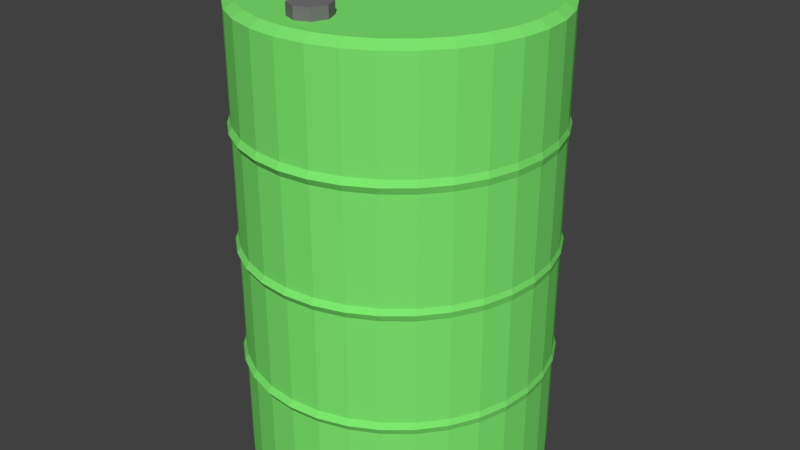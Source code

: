# Source: Barrel.blend  (saved by Blender 2.79.0; exported with 4.5.12 LTS)
import bpy
from mathutils import Matrix  # noqa: F401  (used for matrix-valued properties, if any)

bpy.ops.wm.read_factory_settings(use_empty=True)
scene = bpy.context.scene
scene.name = 'Scene'

# ---- collections
col_collection_1 = bpy.data.collections.new('Collection 1'); scene.collection.children.link(col_collection_1)

# ---- materials (node trees are filled in below, after node groups)
mat_material_002 = bpy.data.materials.new('Material.002')
mat_material_002.alpha_threshold = 0.0
mat_material_002.use_transparent_shadow = False
mat_material_002.diffuse_color = (0.1789, 0.1789, 0.1789, 1.0)
mat_material_002.roughness = 0.5
mat_material_001 = bpy.data.materials.new('Material.001')
mat_material_001.alpha_threshold = 0.0
mat_material_001.use_transparent_shadow = False
mat_material_001.diffuse_color = (0.2076, 0.8, 0.1588, 1.0)
mat_material_001.roughness = 0.5
mat_material_001.specular_intensity = 0.0

# ---- material node trees

# ---- world
world_world = bpy.data.worlds.new('World'); scene.world = world_world
world_world.color = (0.05088, 0.05088, 0.05088)
world_world.use_sun_shadow = False
world_world.sun_shadow_jitter_overblur = 0.0
world_world.cycles.sampling_method = 'MANUAL'

# ---- meshes
me_cylinder_001 = bpy.data.meshes.new('Cylinder.001')
me_cylinder_001.from_pydata([(5.215e-08, 1.0, -1.0), (5.215e-08, 1.0, 1.0), (0.7071, 0.7071, -1.0), (0.7071, 0.7071, 1.0), (1.0, -5.116e-08, -1.0), (1.0, -5.116e-08, 1.0), (0.7071, -0.7071, -1.0), (0.7071, -0.7071, 1.0), (-3.527e-08, -1.0, -1.0), (-3.527e-08, -1.0, 1.0), (-0.7071, -0.7071, -1.0), (-0.7071, -0.7071, 1.0), (-1.0, 4.474e-09, -1.0), (-1.0, 4.474e-09, 1.0), (-0.7071, 0.7071, -1.0), (-0.7071, 0.7071, 1.0)], [], [(0, 1, 3, 2), (2, 3, 5, 4), (4, 5, 7, 6), (6, 7, 9, 8), (8, 9, 11, 10), (10, 11, 13, 12), (3, 1, 15, 13, 11, 9, 7, 5), (12, 13, 15, 14), (14, 15, 1, 0), (0, 2, 4, 6, 8, 10, 12, 14)])
me_cylinder_001.materials.append(mat_material_002)
me_cylinder_001.use_remesh_preserve_volume = False
me_cylinder_001.use_remesh_preserve_attributes = False
me_cylinder_001.use_mirror_vertex_groups = False
me_cylinder_001.update()
me_cylinder = bpy.data.meshes.new('Cylinder')
me_cylinder.from_pydata([(-1.192e-07, 0.9613, -0.9993), (-1.16e-07, 0.935, 1.001), (0.1875, 0.9429, -0.9993), (0.1824, 0.917, 1.001), (0.3679, 0.8881, -0.9993), (0.3578, 0.8638, 1.001), (0.5341, 0.7993, -0.9993), (0.5195, 0.7774, 1.001), (0.6798, 0.6798, -0.9993), (0.6611, 0.6611, 1.001), (0.7993, 0.5341, -0.9993), (0.7774, 0.5195, 1.001), (0.8881, 0.3679, -0.9993), (0.8638, 0.3578, 1.001), (0.9429, 0.1875, -0.9993), (0.917, 0.1824, 1.001), (0.9613, -2.103e-07, -0.9993), (0.935, -2.048e-07, 1.001), (0.9429, -0.1875, -0.9993), (0.917, -0.1824, 1.001), (0.8881, -0.3679, -0.9993), (0.8638, -0.3578, 1.001), (0.7993, -0.5341, -0.9993), (0.7774, -0.5195, 1.001), (0.6798, -0.6798, -0.9993), (0.6611, -0.6611, 1.001), (0.5341, -0.7993, -0.9993), (0.5195, -0.7774, 1.001), (0.3679, -0.8881, -0.9993), (0.3578, -0.8638, 1.001), (0.1875, -0.9429, -0.9993), (0.1824, -0.917, 1.001), (-4.324e-07, -0.9613, -0.9993), (-4.207e-07, -0.935, 1.001), (-0.1875, -0.9429, -0.9993), (-0.1824, -0.917, 1.001), (-0.3679, -0.8881, -0.9993), (-0.3578, -0.8638, 1.001), (-0.5341, -0.7993, -0.9993), (-0.5195, -0.7774, 1.001), (-0.6798, -0.6798, -0.9993), (-0.6611, -0.6611, 1.001), (-0.7993, -0.5341, -0.9993), (-0.7774, -0.5195, 1.001), (-0.8881, -0.3679, -0.9993), (-0.8638, -0.3578, 1.001), (-0.9429, -0.1875, -0.9993), (-0.917, -0.1824, 1.001), (-0.9613, 6.454e-07, -0.9993), (-0.935, 6.275e-07, 1.001), (-0.9429, 0.1875, -0.9993), (-0.917, 0.1824, 1.001), (-0.8881, 0.3679, -0.9993), (-0.8638, 0.3578, 1.001), (-0.7993, 0.5341, -0.9993), (-0.7774, 0.5195, 1.001), (-0.6798, 0.6798, -0.9993), (-0.6611, 0.6611, 1.001), (-0.5341, 0.7993, -0.9993), (-0.5195, 0.7774, 1.001), (-0.3679, 0.8881, -0.9993), (-0.3578, 0.8638, 1.001), (-0.1875, 0.9429, -0.9993), (-0.1824, 0.917, 1.001), (-1.242e-07, 1.027, 0.0007178), (0.197, 1.007, 0.0007178), (0.3864, 0.9487, 0.0007178), (0.5609, 0.8538, 0.0007178), (0.7139, 0.7261, 0.0007178), (0.8395, 0.5705, 0.0007178), (0.9328, 0.393, 0.0007178), (0.9903, 0.2003, 0.0007178), (1.01, -2.241e-07, 0.0007178), (0.9903, -0.2003, 0.0007178), (0.9328, -0.393, 0.0007178), (0.8395, -0.5705, 0.0007178), (0.7139, -0.7261, 0.0007178), (0.5609, -0.8538, 0.0007178), (0.3864, -0.9487, 0.0007178), (0.197, -1.007, 0.0007178), (-4.532e-07, -1.027, 0.0007178), (-0.197, -1.007, 0.0007178), (-0.3864, -0.9487, 0.0007178), (-0.5609, -0.8538, 0.0007178), (-0.7139, -0.7261, 0.0007178), (-0.8395, -0.5705, 0.0007178), (-0.9328, -0.393, 0.0007178), (-0.9903, -0.2003, 0.0007178), (-1.01, 6.899e-07, 0.0007178), (-0.9903, 0.2003, 0.0007178), (-0.9328, 0.393, 0.0007178), (-0.8395, 0.5705, 0.0007178), (-0.7139, 0.7261, 0.0007178), (-0.5609, 0.8538, 0.0007178), (-0.3864, 0.9487, 0.0007178), (-0.197, 1.007, 0.0007178), (-1.242e-07, 1.027, 0.5007), (0.197, 1.007, 0.5007), (0.3864, 0.9487, 0.5007), (0.5609, 0.8538, 0.5007), (0.7139, 0.7261, 0.5007), (0.8395, 0.5705, 0.5007), (0.9328, 0.393, 0.5007), (0.9903, 0.2003, 0.5007), (1.01, -2.241e-07, 0.5007), (0.9903, -0.2003, 0.5007), (0.9328, -0.393, 0.5007), (0.8395, -0.5705, 0.5007), (0.7139, -0.7261, 0.5007), (0.5609, -0.8538, 0.5007), (0.3864, -0.9487, 0.5007), (0.197, -1.007, 0.5007), (-4.532e-07, -1.027, 0.5007), (-0.197, -1.007, 0.5007), (-0.3864, -0.9487, 0.5007), (-0.5609, -0.8538, 0.5007), (-0.7139, -0.7261, 0.5007), (-0.8395, -0.5705, 0.5007), (-0.9328, -0.393, 0.5007), (-0.9903, -0.2003, 0.5007), (-1.01, 6.899e-07, 0.5007), (-0.9903, 0.2003, 0.5007), (-0.9328, 0.393, 0.5007), (-0.8395, 0.5705, 0.5007), (-0.7139, 0.7261, 0.5007), (-0.5609, 0.8538, 0.5007), (-0.3864, 0.9487, 0.5007), (-0.197, 1.007, 0.5007), (0.197, 1.007, -0.4993), (0.3864, 0.9487, -0.4993), (0.5609, 0.8538, -0.4993), (0.7139, 0.7261, -0.4993), (0.8395, 0.5705, -0.4993), (0.9328, 0.393, -0.4993), (0.9903, 0.2003, -0.4993), (1.01, -2.241e-07, -0.4993), (0.9903, -0.2003, -0.4993), (0.9328, -0.393, -0.4993), (0.8395, -0.5705, -0.4993), (0.7139, -0.7261, -0.4993), (0.5609, -0.8538, -0.4993), (0.3864, -0.9487, -0.4993), (0.197, -1.007, -0.4993), (-4.532e-07, -1.027, -0.4993), (-0.197, -1.007, -0.4993), (-0.3864, -0.9487, -0.4993), (-0.5609, -0.8538, -0.4993), (-0.7139, -0.7261, -0.4993), (-0.8395, -0.5705, -0.4993), (-0.9328, -0.393, -0.4993), (-0.9903, -0.2003, -0.4993), (-1.01, 6.899e-07, -0.4993), (-0.9903, 0.2003, -0.4993), (-0.9328, 0.393, -0.4993), (-0.8395, 0.5705, -0.4993), (-0.7139, 0.7261, -0.4993), (-0.5609, 0.8538, -0.4993), (-0.3864, 0.9487, -0.4993), (-0.197, 1.007, -0.4993), (-1.242e-07, 1.027, -0.4993), (-1.238e-07, 1.0, 0.5269), (0.1951, 0.9808, 0.5269), (0.3827, 0.9239, 0.5269), (0.5556, 0.8315, 0.5269), (0.7071, 0.7071, 0.5269), (0.8315, 0.5556, 0.5269), (0.9239, 0.3827, 0.5269), (0.9808, 0.1951, 0.5269), (1.0, -2.184e-07, 0.5269), (0.9808, -0.1951, 0.5269), (0.9239, -0.3827, 0.5269), (0.8315, -0.5556, 0.5269), (0.7071, -0.7071, 0.5269), (0.5556, -0.8315, 0.5269), (0.3827, -0.9239, 0.5269), (0.1951, -0.9808, 0.5269), (-4.496e-07, -1.0, 0.5269), (-0.1951, -0.9808, 0.5269), (-0.3827, -0.9239, 0.5269), (-0.5556, -0.8315, 0.5269), (-0.7071, -0.7071, 0.5269), (-0.8315, -0.5556, 0.5269), (-0.9239, -0.3827, 0.5269), (-0.9808, -0.1951, 0.5269), (-1.0, 6.717e-07, 0.5269), (-0.9808, 0.1951, 0.5269), (-0.9239, 0.3827, 0.5269), (-0.8315, 0.5556, 0.5269), (-0.7071, 0.7071, 0.5269), (-0.5556, 0.8315, 0.5269), (-0.3827, 0.9239, 0.5269), (-0.1951, 0.9808, 0.5269), (0.1951, 0.9808, 0.4716), (0.3827, 0.9239, 0.4716), (0.5556, 0.8315, 0.4716), (0.7071, 0.7071, 0.4716), (0.8315, 0.5556, 0.4716), (0.9239, 0.3827, 0.4716), (0.9808, 0.1951, 0.4716), (1.0, -2.184e-07, 0.4716), (0.9808, -0.1951, 0.4716), (0.9239, -0.3827, 0.4716), (0.8315, -0.5556, 0.4716), (0.7071, -0.7071, 0.4716), (0.5556, -0.8315, 0.4716), (0.3827, -0.9239, 0.4716), (0.1951, -0.9808, 0.4716), (-4.496e-07, -1.0, 0.4716), (-0.1951, -0.9808, 0.4716), (-0.3827, -0.9239, 0.4716), (-0.5556, -0.8315, 0.4716), (-0.7071, -0.7071, 0.4716), (-0.8315, -0.5556, 0.4716), (-0.9239, -0.3827, 0.4716), (-0.9808, -0.1951, 0.4716), (-1.0, 6.717e-07, 0.4716), (-0.9808, 0.1951, 0.4716), (-0.9239, 0.3827, 0.4716), (-0.8315, 0.5556, 0.4716), (-0.7071, 0.7071, 0.4716), (-0.5556, 0.8315, 0.4716), (-0.3827, 0.9239, 0.4716), (-0.1951, 0.9808, 0.4716), (-1.238e-07, 1.0, 0.4716), (-1.238e-07, 1.0, 0.9739), (0.1951, 0.9808, 0.9739), (0.3827, 0.9239, 0.9739), (0.5556, 0.8315, 0.9739), (0.7071, 0.7071, 0.9739), (0.8315, 0.5556, 0.9739), (0.9239, 0.3827, 0.9739), (0.9808, 0.1951, 0.9739), (1.0, -2.184e-07, 0.9739), (0.9808, -0.1951, 0.9739), (0.9239, -0.3827, 0.9739), (0.8315, -0.5556, 0.9739), (0.7071, -0.7071, 0.9739), (0.5556, -0.8315, 0.9739), (0.3827, -0.9239, 0.9739), (0.1951, -0.9808, 0.9739), (-4.496e-07, -1.0, 0.9739), (-0.1951, -0.9808, 0.9739), (-0.3827, -0.9239, 0.9739), (-0.5556, -0.8315, 0.9739), (-0.7071, -0.7071, 0.9739), (-0.8315, -0.5556, 0.9739), (-0.9239, -0.3827, 0.9739), (-0.9808, -0.1951, 0.9739), (-1.0, 6.717e-07, 0.9739), (-0.9808, 0.1951, 0.9739), (-0.9239, 0.3827, 0.9739), (-0.8315, 0.5556, 0.9739), (-0.7071, 0.7071, 0.9739), (-0.5556, 0.8315, 0.9739), (-0.3827, 0.9239, 0.9739), (-0.1951, 0.9808, 0.9739), (0.1951, 0.9808, 0.02397), (0.3827, 0.9239, 0.02397), (0.5556, 0.8315, 0.02397), (0.7071, 0.7071, 0.02397), (0.8315, 0.5556, 0.02397), (0.9239, 0.3827, 0.02397), (0.9808, 0.1951, 0.02397), (1.0, -2.184e-07, 0.02397), (0.9808, -0.1951, 0.02397), (0.9239, -0.3827, 0.02397), (0.8315, -0.5556, 0.02397), (0.7071, -0.7071, 0.02397), (0.5556, -0.8315, 0.02397), (0.3827, -0.9239, 0.02397), (0.1951, -0.9808, 0.02397), (-4.496e-07, -1.0, 0.02397), (-0.1951, -0.9808, 0.02397), (-0.3827, -0.9239, 0.02397), (-0.5556, -0.8315, 0.02397), (-0.7071, -0.7071, 0.02397), (-0.8315, -0.5556, 0.02397), (-0.9239, -0.3827, 0.02397), (-0.9808, -0.1951, 0.02397), (-1.0, 6.717e-07, 0.02397), (-0.9808, 0.1951, 0.02397), (-0.9239, 0.3827, 0.02397), (-0.8315, 0.5556, 0.02397), (-0.7071, 0.7071, 0.02397), (-0.5556, 0.8315, 0.02397), (-0.3827, 0.9239, 0.02397), (-0.1951, 0.9808, 0.02397), (-1.238e-07, 1.0, 0.02397), (-1.238e-07, 1.0, -0.0287), (0.1951, 0.9808, -0.0287), (0.3827, 0.9239, -0.0287), (0.5556, 0.8315, -0.0287), (0.7071, 0.7071, -0.0287), (0.8315, 0.5556, -0.0287), (0.9239, 0.3827, -0.0287), (0.9808, 0.1951, -0.0287), (1.0, -2.184e-07, -0.0287), (0.9808, -0.1951, -0.0287), (0.9239, -0.3827, -0.0287), (0.8315, -0.5556, -0.0287), (0.7071, -0.7071, -0.0287), (0.5556, -0.8315, -0.0287), (0.3827, -0.9239, -0.0287), (0.1951, -0.9808, -0.0287), (-4.496e-07, -1.0, -0.0287), (-0.1951, -0.9808, -0.0287), (-0.3827, -0.9239, -0.0287), (-0.5556, -0.8315, -0.0287), (-0.7071, -0.7071, -0.0287), (-0.8315, -0.5556, -0.0287), (-0.9239, -0.3827, -0.0287), (-0.9808, -0.1951, -0.0287), (-1.0, 6.717e-07, -0.0287), (-0.9808, 0.1951, -0.0287), (-0.9239, 0.3827, -0.0287), (-0.8315, 0.5556, -0.0287), (-0.7071, 0.7071, -0.0287), (-0.5556, 0.8315, -0.0287), (-0.3827, 0.9239, -0.0287), (-0.1951, 0.9808, -0.0287), (0.1951, 0.9808, -0.4748), (0.3827, 0.9239, -0.4748), (0.5556, 0.8315, -0.4748), (0.7071, 0.7071, -0.4748), (0.8315, 0.5556, -0.4748), (0.9239, 0.3827, -0.4748), (0.9808, 0.1951, -0.4748), (1.0, -2.184e-07, -0.4748), (0.9808, -0.1951, -0.4748), (0.9239, -0.3827, -0.4748), (0.8315, -0.5556, -0.4748), (0.7071, -0.7071, -0.4748), (0.5556, -0.8315, -0.4748), (0.3827, -0.9239, -0.4748), (0.1951, -0.9808, -0.4748), (-4.496e-07, -1.0, -0.4748), (-0.1951, -0.9808, -0.4748), (-0.3827, -0.9239, -0.4748), (-0.5556, -0.8315, -0.4748), (-0.7071, -0.7071, -0.4748), (-0.8315, -0.5556, -0.4748), (-0.9239, -0.3827, -0.4748), (-0.9808, -0.1951, -0.4748), (-1.0, 6.717e-07, -0.4748), (-0.9808, 0.1951, -0.4748), (-0.9239, 0.3827, -0.4748), (-0.8315, 0.5556, -0.4748), (-0.7071, 0.7071, -0.4748), (-0.5556, 0.8315, -0.4748), (-0.3827, 0.9239, -0.4748), (-0.1951, 0.9808, -0.4748), (-1.238e-07, 1.0, -0.4748), (0.1951, 0.9808, -0.5275), (0.3827, 0.9239, -0.5275), (0.5556, 0.8315, -0.5275), (0.7071, 0.7071, -0.5275), (0.8315, 0.5556, -0.5275), (0.9239, 0.3827, -0.5275), (0.9808, 0.1951, -0.5275), (1.0, -2.184e-07, -0.5275), (0.9808, -0.1951, -0.5275), (0.9239, -0.3827, -0.5275), (0.8315, -0.5556, -0.5275), (0.7071, -0.7071, -0.5275), (0.5556, -0.8315, -0.5275), (0.3827, -0.9239, -0.5275), (0.1951, -0.9808, -0.5275), (-4.496e-07, -1.0, -0.5275), (-0.1951, -0.9808, -0.5275), (-0.3827, -0.9239, -0.5275), (-0.5556, -0.8315, -0.5275), (-0.7071, -0.7071, -0.5275), (-0.8315, -0.5556, -0.5275), (-0.9239, -0.3827, -0.5275), (-0.9808, -0.1951, -0.5275), (-1.0, 6.717e-07, -0.5275), (-0.9808, 0.1951, -0.5275), (-0.9239, 0.3827, -0.5275), (-0.8315, 0.5556, -0.5275), (-0.7071, 0.7071, -0.5275), (-0.5556, 0.8315, -0.5275), (-0.3827, 0.9239, -0.5275), (-0.1951, 0.9808, -0.5275), (-1.238e-07, 1.0, -0.5275), (0.1951, 0.9808, -0.9691), (0.3827, 0.9239, -0.9691), (0.5556, 0.8315, -0.9691), (0.7071, 0.7071, -0.9691), (0.8315, 0.5556, -0.9691), (0.9239, 0.3827, -0.9691), (0.9808, 0.1951, -0.9691), (1.0, -2.184e-07, -0.9691), (0.9808, -0.1951, -0.9691), (0.9239, -0.3827, -0.9691), (0.8315, -0.5556, -0.9691), (0.7071, -0.7071, -0.9691), (0.5556, -0.8315, -0.9691), (0.3827, -0.9239, -0.9691), (0.1951, -0.9808, -0.9691), (-4.496e-07, -1.0, -0.9691), (-0.1951, -0.9808, -0.9691), (-0.3827, -0.9239, -0.9691), (-0.5556, -0.8315, -0.9691), (-0.7071, -0.7071, -0.9691), (-0.8315, -0.5556, -0.9691), (-0.9239, -0.3827, -0.9691), (-0.9808, -0.1951, -0.9691), (-1.0, 6.717e-07, -0.9691), (-0.9808, 0.1951, -0.9691), (-0.9239, 0.3827, -0.9691), (-0.8315, 0.5556, -0.9691), (-0.7071, 0.7071, -0.9691), (-0.5556, 0.8315, -0.9691), (-0.3827, 0.9239, -0.9691), (-0.1951, 0.9808, -0.9691), (-1.238e-07, 1.0, -0.9691)], [], [(224, 1, 3, 225), (225, 3, 5, 226), (226, 5, 7, 227), (227, 7, 9, 228), (228, 9, 11, 229), (229, 11, 13, 230), (230, 13, 15, 231), (231, 15, 17, 232), (232, 17, 19, 233), (233, 19, 21, 234), (234, 21, 23, 235), (235, 23, 25, 236), (236, 25, 27, 237), (237, 27, 29, 238), (238, 29, 31, 239), (239, 31, 33, 240), (240, 33, 35, 241), (241, 35, 37, 242), (242, 37, 39, 243), (243, 39, 41, 244), (244, 41, 43, 245), (245, 43, 45, 246), (246, 45, 47, 247), (247, 47, 49, 248), (248, 49, 51, 249), (249, 51, 53, 250), (250, 53, 55, 251), (251, 55, 57, 252), (252, 57, 59, 253), (253, 59, 61, 254), (3, 1, 63, 61, 59, 57, 55, 53, 51, 49, 47, 45, 43, 41, 39, 37, 35, 33, 31, 29, 27, 25, 23, 21, 19, 17, 15, 13, 11, 9, 7, 5), (254, 61, 63, 255), (255, 63, 1, 224), (0, 2, 4, 6, 8, 10, 12, 14, 16, 18, 20, 22, 24, 26, 28, 30, 32, 34, 36, 38, 40, 42, 44, 46, 48, 50, 52, 54, 56, 58, 60, 62), (319, 95, 64, 288), (318, 94, 95, 319), (317, 93, 94, 318), (316, 92, 93, 317), (315, 91, 92, 316), (314, 90, 91, 315), (313, 89, 90, 314), (312, 88, 89, 313), (311, 87, 88, 312), (310, 86, 87, 311), (309, 85, 86, 310), (308, 84, 85, 309), (307, 83, 84, 308), (306, 82, 83, 307), (305, 81, 82, 306), (304, 80, 81, 305), (303, 79, 80, 304), (302, 78, 79, 303), (301, 77, 78, 302), (300, 76, 77, 301), (299, 75, 76, 300), (298, 74, 75, 299), (297, 73, 74, 298), (296, 72, 73, 297), (295, 71, 72, 296), (294, 70, 71, 295), (293, 69, 70, 294), (292, 68, 69, 293), (291, 67, 68, 292), (290, 66, 67, 291), (289, 65, 66, 290), (288, 64, 65, 289), (222, 127, 96, 223), (221, 126, 127, 222), (220, 125, 126, 221), (219, 124, 125, 220), (218, 123, 124, 219), (217, 122, 123, 218), (216, 121, 122, 217), (215, 120, 121, 216), (214, 119, 120, 215), (213, 118, 119, 214), (212, 117, 118, 213), (211, 116, 117, 212), (210, 115, 116, 211), (209, 114, 115, 210), (208, 113, 114, 209), (207, 112, 113, 208), (206, 111, 112, 207), (205, 110, 111, 206), (204, 109, 110, 205), (203, 108, 109, 204), (202, 107, 108, 203), (201, 106, 107, 202), (200, 105, 106, 201), (199, 104, 105, 200), (198, 103, 104, 199), (197, 102, 103, 198), (196, 101, 102, 197), (195, 100, 101, 196), (194, 99, 100, 195), (193, 98, 99, 194), (192, 97, 98, 193), (223, 96, 97, 192), (383, 159, 128, 352), (352, 128, 129, 353), (353, 129, 130, 354), (354, 130, 131, 355), (355, 131, 132, 356), (356, 132, 133, 357), (357, 133, 134, 358), (358, 134, 135, 359), (359, 135, 136, 360), (360, 136, 137, 361), (361, 137, 138, 362), (362, 138, 139, 363), (363, 139, 140, 364), (364, 140, 141, 365), (365, 141, 142, 366), (366, 142, 143, 367), (367, 143, 144, 368), (368, 144, 145, 369), (369, 145, 146, 370), (370, 146, 147, 371), (371, 147, 148, 372), (372, 148, 149, 373), (373, 149, 150, 374), (374, 150, 151, 375), (375, 151, 152, 376), (376, 152, 153, 377), (377, 153, 154, 378), (378, 154, 155, 379), (379, 155, 156, 380), (380, 156, 157, 381), (381, 157, 158, 382), (382, 158, 159, 383), (127, 191, 160, 96), (126, 190, 191, 127), (125, 189, 190, 126), (124, 188, 189, 125), (123, 187, 188, 124), (122, 186, 187, 123), (121, 185, 186, 122), (120, 184, 185, 121), (119, 183, 184, 120), (118, 182, 183, 119), (117, 181, 182, 118), (116, 180, 181, 117), (115, 179, 180, 116), (114, 178, 179, 115), (113, 177, 178, 114), (112, 176, 177, 113), (111, 175, 176, 112), (110, 174, 175, 111), (109, 173, 174, 110), (108, 172, 173, 109), (107, 171, 172, 108), (106, 170, 171, 107), (105, 169, 170, 106), (104, 168, 169, 105), (103, 167, 168, 104), (102, 166, 167, 103), (101, 165, 166, 102), (100, 164, 165, 101), (99, 163, 164, 100), (98, 162, 163, 99), (97, 161, 162, 98), (96, 160, 161, 97), (287, 223, 192, 256), (256, 192, 193, 257), (257, 193, 194, 258), (258, 194, 195, 259), (259, 195, 196, 260), (260, 196, 197, 261), (261, 197, 198, 262), (262, 198, 199, 263), (263, 199, 200, 264), (264, 200, 201, 265), (265, 201, 202, 266), (266, 202, 203, 267), (267, 203, 204, 268), (268, 204, 205, 269), (269, 205, 206, 270), (270, 206, 207, 271), (271, 207, 208, 272), (272, 208, 209, 273), (273, 209, 210, 274), (274, 210, 211, 275), (275, 211, 212, 276), (276, 212, 213, 277), (277, 213, 214, 278), (278, 214, 215, 279), (279, 215, 216, 280), (280, 216, 217, 281), (281, 217, 218, 282), (282, 218, 219, 283), (283, 219, 220, 284), (284, 220, 221, 285), (285, 221, 222, 286), (286, 222, 223, 287), (191, 255, 224, 160), (190, 254, 255, 191), (189, 253, 254, 190), (188, 252, 253, 189), (187, 251, 252, 188), (186, 250, 251, 187), (185, 249, 250, 186), (184, 248, 249, 185), (183, 247, 248, 184), (182, 246, 247, 183), (181, 245, 246, 182), (180, 244, 245, 181), (179, 243, 244, 180), (178, 242, 243, 179), (177, 241, 242, 178), (176, 240, 241, 177), (175, 239, 240, 176), (174, 238, 239, 175), (173, 237, 238, 174), (172, 236, 237, 173), (171, 235, 236, 172), (170, 234, 235, 171), (169, 233, 234, 170), (168, 232, 233, 169), (167, 231, 232, 168), (166, 230, 231, 167), (165, 229, 230, 166), (164, 228, 229, 165), (163, 227, 228, 164), (162, 226, 227, 163), (161, 225, 226, 162), (160, 224, 225, 161), (95, 286, 287, 64), (94, 285, 286, 95), (93, 284, 285, 94), (92, 283, 284, 93), (91, 282, 283, 92), (90, 281, 282, 91), (89, 280, 281, 90), (88, 279, 280, 89), (87, 278, 279, 88), (86, 277, 278, 87), (85, 276, 277, 86), (84, 275, 276, 85), (83, 274, 275, 84), (82, 273, 274, 83), (81, 272, 273, 82), (80, 271, 272, 81), (79, 270, 271, 80), (78, 269, 270, 79), (77, 268, 269, 78), (76, 267, 268, 77), (75, 266, 267, 76), (74, 265, 266, 75), (73, 264, 265, 74), (72, 263, 264, 73), (71, 262, 263, 72), (70, 261, 262, 71), (69, 260, 261, 70), (68, 259, 260, 69), (67, 258, 259, 68), (66, 257, 258, 67), (65, 256, 257, 66), (64, 287, 256, 65), (351, 288, 289, 320), (320, 289, 290, 321), (321, 290, 291, 322), (322, 291, 292, 323), (323, 292, 293, 324), (324, 293, 294, 325), (325, 294, 295, 326), (326, 295, 296, 327), (327, 296, 297, 328), (328, 297, 298, 329), (329, 298, 299, 330), (330, 299, 300, 331), (331, 300, 301, 332), (332, 301, 302, 333), (333, 302, 303, 334), (334, 303, 304, 335), (335, 304, 305, 336), (336, 305, 306, 337), (337, 306, 307, 338), (338, 307, 308, 339), (339, 308, 309, 340), (340, 309, 310, 341), (341, 310, 311, 342), (342, 311, 312, 343), (343, 312, 313, 344), (344, 313, 314, 345), (345, 314, 315, 346), (346, 315, 316, 347), (347, 316, 317, 348), (348, 317, 318, 349), (349, 318, 319, 350), (350, 319, 288, 351), (158, 350, 351, 159), (157, 349, 350, 158), (156, 348, 349, 157), (155, 347, 348, 156), (154, 346, 347, 155), (153, 345, 346, 154), (152, 344, 345, 153), (151, 343, 344, 152), (150, 342, 343, 151), (149, 341, 342, 150), (148, 340, 341, 149), (147, 339, 340, 148), (146, 338, 339, 147), (145, 337, 338, 146), (144, 336, 337, 145), (143, 335, 336, 144), (142, 334, 335, 143), (141, 333, 334, 142), (140, 332, 333, 141), (139, 331, 332, 140), (138, 330, 331, 139), (137, 329, 330, 138), (136, 328, 329, 137), (135, 327, 328, 136), (134, 326, 327, 135), (133, 325, 326, 134), (132, 324, 325, 133), (131, 323, 324, 132), (130, 322, 323, 131), (129, 321, 322, 130), (128, 320, 321, 129), (159, 351, 320, 128), (414, 382, 383, 415), (413, 381, 382, 414), (412, 380, 381, 413), (411, 379, 380, 412), (410, 378, 379, 411), (409, 377, 378, 410), (408, 376, 377, 409), (407, 375, 376, 408), (406, 374, 375, 407), (405, 373, 374, 406), (404, 372, 373, 405), (403, 371, 372, 404), (402, 370, 371, 403), (401, 369, 370, 402), (400, 368, 369, 401), (399, 367, 368, 400), (398, 366, 367, 399), (397, 365, 366, 398), (396, 364, 365, 397), (395, 363, 364, 396), (394, 362, 363, 395), (393, 361, 362, 394), (392, 360, 361, 393), (391, 359, 360, 392), (390, 358, 359, 391), (389, 357, 358, 390), (388, 356, 357, 389), (387, 355, 356, 388), (386, 354, 355, 387), (385, 353, 354, 386), (384, 352, 353, 385), (415, 383, 352, 384), (0, 415, 384, 2), (2, 384, 385, 4), (4, 385, 386, 6), (6, 386, 387, 8), (8, 387, 388, 10), (10, 388, 389, 12), (12, 389, 390, 14), (14, 390, 391, 16), (16, 391, 392, 18), (18, 392, 393, 20), (20, 393, 394, 22), (22, 394, 395, 24), (24, 395, 396, 26), (26, 396, 397, 28), (28, 397, 398, 30), (30, 398, 399, 32), (32, 399, 400, 34), (34, 400, 401, 36), (36, 401, 402, 38), (38, 402, 403, 40), (40, 403, 404, 42), (42, 404, 405, 44), (44, 405, 406, 46), (46, 406, 407, 48), (48, 407, 408, 50), (50, 408, 409, 52), (52, 409, 410, 54), (54, 410, 411, 56), (56, 411, 412, 58), (58, 412, 413, 60), (60, 413, 414, 62), (62, 414, 415, 0)])
me_cylinder.materials.append(mat_material_001)
me_cylinder.use_remesh_preserve_volume = False
me_cylinder.use_remesh_preserve_attributes = False
me_cylinder.use_mirror_vertex_groups = False
me_cylinder.update()

# ---- objects
ob_cylinder = bpy.data.objects.new('Cylinder', me_cylinder_001)
ob_barrel = bpy.data.objects.new('Barrel', me_cylinder)

# ---- transforms, parenting, visibility, modifiers, constraints
ob_cylinder.location = (-0.0184, -0.7037, 3.105)
ob_cylinder.scale = (0.1296, 0.1296, 0.04806)
ob_cylinder.lineart.crease_threshold = 0.0
ob_barrel.location = (1.238e-07, 2.939e-07, 1.54)
ob_barrel.scale = (1.0, 1.0, 1.536)
ob_barrel.lineart.crease_threshold = 0.0

# ---- collection membership
col_collection_1.objects.link(ob_cylinder)
col_collection_1.objects.link(ob_barrel)

# ---- scene / render settings (as saved in the file)
scene.frame_start = 1; scene.frame_end = 250; scene.frame_set(1)
scene.render.engine = 'BLENDER_EEVEE_NEXT'
scene.render.resolution_percentage = 50
scene.render.dither_intensity = 0.0
scene.cycles.use_denoising = False
scene.cycles.samples = 128
scene.cycles.sampling_pattern = 'TABULATED_SOBOL'
scene.cycles.use_adaptive_sampling = False
scene.cycles.use_light_tree = False
scene.cycles.blur_glossy = 0.0
scene.cycles.sample_clamp_indirect = 0.0
scene.view_settings.view_transform = 'Standard'
bpy.context.view_layer.update()

# ---- added for rendering (the .blend has no active camera and no usable light): camera, sun
cam_auto = bpy.data.cameras.new('AutoCamera')
cam_auto.lens = 50.0
cam_auto.sensor_width = 36.0
cam_auto.clip_end = 1000.0
ob_auto_camera = bpy.data.objects.new('AutoCamera', cam_auto)
scene.collection.objects.link(ob_auto_camera)
ob_auto_camera.location = (3.94788, -4.73745, 4.7374)
ob_auto_camera.rotation_euler = (1.09748, -7.21219e-08, 0.694738)
scene.camera = ob_auto_camera
light_auto_sun = bpy.data.lights.new('AutoSun', 'SUN')
light_auto_sun.energy = 3.0
light_auto_sun.angle = 0.0523599
ob_auto_sun = bpy.data.objects.new('AutoSun', light_auto_sun)
scene.collection.objects.link(ob_auto_sun)
ob_auto_sun.rotation_euler = (0.872665, 0.174533, 0.523599)
bpy.context.view_layer.update()
